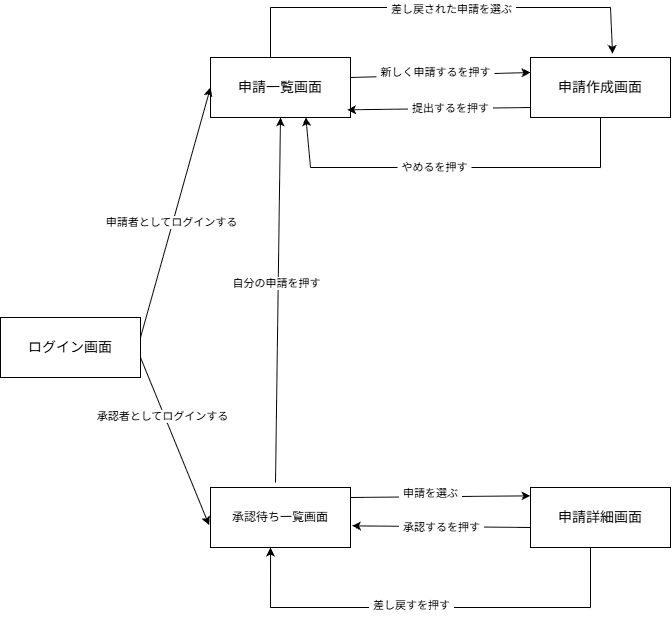

The diagram above was exported from draw.io. Its source (the exported page's mxGraphModel, read from the mxfile embedded in the PNG):
<mxGraphModel dx="764" dy="1139" grid="1" gridSize="10" guides="1" tooltips="1" connect="1" arrows="1" fold="1" page="1" pageScale="1" pageWidth="827" pageHeight="1169" math="0" shadow="0">
  <root>
    <mxCell id="0" />
    <mxCell id="1" parent="0" />
    <mxCell id="aQduq7dN-JRciLc1ZeBz-1" parent="1" style="rounded=0;whiteSpace=wrap;html=1;" value="&lt;font style=&quot;font-size: 14px;&quot;&gt;ログイン画面&lt;/font&gt;" vertex="1">
      <mxGeometry height="60" width="140" x="30" y="420" as="geometry" />
    </mxCell>
    <mxCell id="aQduq7dN-JRciLc1ZeBz-3" parent="1" style="rounded=0;whiteSpace=wrap;html=1;" value="&lt;font style=&quot;font-size: 14px;&quot;&gt;申請一覧画面&lt;/font&gt;" vertex="1">
      <mxGeometry height="60" width="140" x="240" y="160" as="geometry" />
    </mxCell>
    <mxCell id="aQduq7dN-JRciLc1ZeBz-4" parent="1" style="rounded=0;whiteSpace=wrap;html=1;" value="&lt;font style=&quot;font-size: 14px;&quot;&gt;申請作成画面&lt;/font&gt;" vertex="1">
      <mxGeometry height="60" width="140" x="560" y="160" as="geometry" />
    </mxCell>
    <mxCell id="aQduq7dN-JRciLc1ZeBz-5" parent="1" style="rounded=0;whiteSpace=wrap;html=1;" value="&lt;font style=&quot;font-size: 14px;&quot;&gt;申請詳細画面&lt;/font&gt;" vertex="1">
      <mxGeometry height="60" width="140" x="560" y="590" as="geometry" />
    </mxCell>
    <mxCell id="aQduq7dN-JRciLc1ZeBz-6" parent="1" style="rounded=0;whiteSpace=wrap;html=1;" value="承認待ち一覧画面" vertex="1">
      <mxGeometry height="60" width="140" x="240" y="590" as="geometry" />
    </mxCell>
    <mxCell id="aQduq7dN-JRciLc1ZeBz-7" edge="1" parent="1" style="endArrow=classic;html=1;rounded=0;defaultLabelBackgroundColor=page;labelPadding=0 4;entryX=0;entryY=0.5;entryDx=0;entryDy=0;" target="aQduq7dN-JRciLc1ZeBz-3" value="">
      <mxGeometry height="50" relative="1" width="50" as="geometry">
        <mxPoint x="170" y="440" as="sourcePoint" />
        <mxPoint x="220" y="390" as="targetPoint" />
      </mxGeometry>
    </mxCell>
    <mxCell id="aQduq7dN-JRciLc1ZeBz-8" connectable="0" parent="aQduq7dN-JRciLc1ZeBz-7" style="edgeLabel;html=1;align=center;verticalAlign=middle;resizable=0;points=[];inheritText=1;defaultLabelBackgroundColor=page;labelPadding=0 4;" value="申請者としてログインする" vertex="1">
      <mxGeometry relative="1" x="-0.0846" y="2" as="geometry">
        <mxPoint as="offset" />
      </mxGeometry>
    </mxCell>
    <mxCell id="aQduq7dN-JRciLc1ZeBz-9" edge="1" parent="1" style="endArrow=classic;html=1;rounded=0;defaultLabelBackgroundColor=page;labelPadding=0 4;entryX=-0.01;entryY=0.628;entryDx=0;entryDy=0;entryPerimeter=0;" target="aQduq7dN-JRciLc1ZeBz-6" value="">
      <mxGeometry height="50" relative="1" width="50" as="geometry">
        <mxPoint x="170" y="460" as="sourcePoint" />
        <mxPoint x="220" y="410" as="targetPoint" />
      </mxGeometry>
    </mxCell>
    <mxCell id="aQduq7dN-JRciLc1ZeBz-10" connectable="0" parent="aQduq7dN-JRciLc1ZeBz-9" style="edgeLabel;html=1;align=center;verticalAlign=middle;resizable=0;points=[];inheritText=1;defaultLabelBackgroundColor=page;labelPadding=0 4;" value="承認者としてログインする" vertex="1">
      <mxGeometry relative="1" x="-0.3154" y="-2" as="geometry">
        <mxPoint as="offset" />
      </mxGeometry>
    </mxCell>
    <mxCell id="aQduq7dN-JRciLc1ZeBz-11" edge="1" parent="1" style="endArrow=classic;html=1;rounded=0;defaultLabelBackgroundColor=page;labelPadding=0 4;entryX=0.5;entryY=1;entryDx=0;entryDy=0;" target="aQduq7dN-JRciLc1ZeBz-3" value="">
      <mxGeometry height="50" relative="1" width="50" as="geometry">
        <mxPoint x="305" y="585" as="sourcePoint" />
        <mxPoint x="315" y="415" as="targetPoint" />
      </mxGeometry>
    </mxCell>
    <mxCell id="aQduq7dN-JRciLc1ZeBz-12" connectable="0" parent="aQduq7dN-JRciLc1ZeBz-11" style="edgeLabel;html=1;align=center;verticalAlign=middle;resizable=0;points=[];inheritText=1;defaultLabelBackgroundColor=page;labelPadding=0 4;" value="自分の申請を押す" vertex="1">
      <mxGeometry relative="1" x="0.0903" y="2" as="geometry">
        <mxPoint as="offset" />
      </mxGeometry>
    </mxCell>
    <mxCell id="aQduq7dN-JRciLc1ZeBz-13" edge="1" parent="1" style="endArrow=classic;html=1;rounded=0;defaultLabelBackgroundColor=page;labelPadding=0 4;entryX=0;entryY=0.139;entryDx=0;entryDy=0;entryPerimeter=0;" target="aQduq7dN-JRciLc1ZeBz-5" value="">
      <mxGeometry height="50" relative="1" width="50" as="geometry">
        <mxPoint x="380" y="600" as="sourcePoint" />
        <mxPoint x="430" y="550" as="targetPoint" />
      </mxGeometry>
    </mxCell>
    <mxCell id="aQduq7dN-JRciLc1ZeBz-14" connectable="0" parent="aQduq7dN-JRciLc1ZeBz-13" style="edgeLabel;html=1;align=center;verticalAlign=middle;resizable=0;points=[];inheritText=1;defaultLabelBackgroundColor=page;labelPadding=0 4;" value="申請を選ぶ" vertex="1">
      <mxGeometry relative="1" x="-0.4885" y="4" as="geometry">
        <mxPoint x="34" as="offset" />
      </mxGeometry>
    </mxCell>
    <mxCell id="aQduq7dN-JRciLc1ZeBz-15" edge="1" parent="1" style="endArrow=classic;html=1;rounded=0;defaultLabelBackgroundColor=page;labelPadding=0 4;entryX=1.01;entryY=0.639;entryDx=0;entryDy=0;entryPerimeter=0;" target="aQduq7dN-JRciLc1ZeBz-6" value="">
      <mxGeometry height="50" relative="1" width="50" as="geometry">
        <mxPoint x="560" y="630" as="sourcePoint" />
        <mxPoint x="610" y="580" as="targetPoint" />
      </mxGeometry>
    </mxCell>
    <mxCell id="aQduq7dN-JRciLc1ZeBz-16" connectable="0" parent="aQduq7dN-JRciLc1ZeBz-15" style="edgeLabel;html=1;align=center;verticalAlign=middle;resizable=0;points=[];inheritText=1;defaultLabelBackgroundColor=page;labelPadding=0 4;" value="承認するを押す" vertex="1">
      <mxGeometry relative="1" x="0.2096" y="-2" as="geometry">
        <mxPoint x="18" y="3" as="offset" />
      </mxGeometry>
    </mxCell>
    <mxCell id="aQduq7dN-JRciLc1ZeBz-17" edge="1" parent="1" style="endArrow=none;html=1;rounded=0;defaultLabelBackgroundColor=page;labelPadding=0 4;" value="">
      <mxGeometry height="50" relative="1" width="50" as="geometry">
        <mxPoint x="620" y="710" as="sourcePoint" />
        <mxPoint x="620" y="650" as="targetPoint" />
      </mxGeometry>
    </mxCell>
    <mxCell id="aQduq7dN-JRciLc1ZeBz-19" edge="1" parent="1" style="endArrow=none;html=1;rounded=0;defaultLabelBackgroundColor=page;labelPadding=0 4;" value="">
      <mxGeometry height="50" relative="1" width="50" as="geometry">
        <mxPoint x="300" y="710" as="sourcePoint" />
        <mxPoint x="620" y="710" as="targetPoint" />
      </mxGeometry>
    </mxCell>
    <mxCell id="aQduq7dN-JRciLc1ZeBz-21" connectable="0" parent="aQduq7dN-JRciLc1ZeBz-19" style="edgeLabel;html=1;align=center;verticalAlign=middle;resizable=0;points=[];inheritText=1;defaultLabelBackgroundColor=page;labelPadding=0 4;" value="差し戻すを押す" vertex="1">
      <mxGeometry relative="1" x="-0.2875" y="3" as="geometry">
        <mxPoint x="26" as="offset" />
      </mxGeometry>
    </mxCell>
    <mxCell id="aQduq7dN-JRciLc1ZeBz-20" edge="1" parent="1" style="endArrow=classic;html=1;rounded=0;defaultLabelBackgroundColor=page;labelPadding=0 4;entryX=0.429;entryY=1;entryDx=0;entryDy=0;entryPerimeter=0;" target="aQduq7dN-JRciLc1ZeBz-6" value="">
      <mxGeometry height="50" relative="1" width="50" as="geometry">
        <mxPoint x="300" y="710" as="sourcePoint" />
        <mxPoint x="350" y="660" as="targetPoint" />
      </mxGeometry>
    </mxCell>
    <mxCell id="aQduq7dN-JRciLc1ZeBz-22" edge="1" parent="1" style="endArrow=none;html=1;rounded=0;defaultLabelBackgroundColor=page;labelPadding=0 4;" value="">
      <mxGeometry height="50" relative="1" width="50" as="geometry">
        <mxPoint x="300" y="160" as="sourcePoint" />
        <mxPoint x="300" y="110" as="targetPoint" />
      </mxGeometry>
    </mxCell>
    <mxCell id="aQduq7dN-JRciLc1ZeBz-23" edge="1" parent="1" style="endArrow=none;html=1;rounded=0;defaultLabelBackgroundColor=page;labelPadding=0 4;" value="">
      <mxGeometry height="50" relative="1" width="50" as="geometry">
        <mxPoint x="300" y="110" as="sourcePoint" />
        <mxPoint x="640" y="110" as="targetPoint" />
      </mxGeometry>
    </mxCell>
    <mxCell id="aQduq7dN-JRciLc1ZeBz-25" connectable="0" parent="aQduq7dN-JRciLc1ZeBz-23" style="edgeLabel;html=1;align=center;verticalAlign=middle;resizable=0;points=[];inheritText=1;defaultLabelBackgroundColor=page;labelPadding=0 4;" value="差し戻された申請を選ぶ" vertex="1">
      <mxGeometry relative="1" x="-0.3" y="-1" as="geometry">
        <mxPoint x="61" as="offset" />
      </mxGeometry>
    </mxCell>
    <mxCell id="aQduq7dN-JRciLc1ZeBz-24" edge="1" parent="1" style="endArrow=classic;html=1;rounded=0;defaultLabelBackgroundColor=page;labelPadding=0 4;entryX=0.586;entryY=-0.061;entryDx=0;entryDy=0;entryPerimeter=0;" target="aQduq7dN-JRciLc1ZeBz-4" value="">
      <mxGeometry height="50" relative="1" width="50" as="geometry">
        <mxPoint x="640" y="110" as="sourcePoint" />
        <mxPoint x="690" y="60" as="targetPoint" />
      </mxGeometry>
    </mxCell>
    <mxCell id="aQduq7dN-JRciLc1ZeBz-26" edge="1" parent="1" style="endArrow=classic;html=1;rounded=0;defaultLabelBackgroundColor=page;labelPadding=0 4;entryX=0;entryY=0.25;entryDx=0;entryDy=0;" target="aQduq7dN-JRciLc1ZeBz-4" value="">
      <mxGeometry height="50" relative="1" width="50" as="geometry">
        <mxPoint x="380" y="180" as="sourcePoint" />
        <mxPoint x="430" y="130" as="targetPoint" />
      </mxGeometry>
    </mxCell>
    <mxCell id="aQduq7dN-JRciLc1ZeBz-27" connectable="0" parent="aQduq7dN-JRciLc1ZeBz-26" style="edgeLabel;html=1;align=center;verticalAlign=middle;resizable=0;points=[];inheritText=1;defaultLabelBackgroundColor=page;labelPadding=0 4;" value="新しく申請するを押す" vertex="1">
      <mxGeometry relative="1" x="-0.0547" y="3" as="geometry">
        <mxPoint as="offset" />
      </mxGeometry>
    </mxCell>
    <mxCell id="aQduq7dN-JRciLc1ZeBz-28" edge="1" parent="1" style="endArrow=classic;html=1;rounded=0;defaultLabelBackgroundColor=page;labelPadding=0 4;entryX=0.976;entryY=0.872;entryDx=0;entryDy=0;entryPerimeter=0;" target="aQduq7dN-JRciLc1ZeBz-3" value="">
      <mxGeometry height="50" relative="1" width="50" as="geometry">
        <mxPoint x="560" y="210" as="sourcePoint" />
        <mxPoint x="610" y="160" as="targetPoint" />
      </mxGeometry>
    </mxCell>
    <mxCell id="aQduq7dN-JRciLc1ZeBz-29" connectable="0" parent="aQduq7dN-JRciLc1ZeBz-28" style="edgeLabel;html=1;align=center;verticalAlign=middle;resizable=0;points=[];inheritText=1;defaultLabelBackgroundColor=page;labelPadding=0 4;" value="提出するを押す" vertex="1">
      <mxGeometry relative="1" x="0.3197" y="-1" as="geometry">
        <mxPoint x="41" as="offset" />
      </mxGeometry>
    </mxCell>
    <mxCell id="aQduq7dN-JRciLc1ZeBz-30" edge="1" parent="1" style="endArrow=none;html=1;rounded=0;defaultLabelBackgroundColor=page;labelPadding=0 4;" value="">
      <mxGeometry height="50" relative="1" width="50" as="geometry">
        <mxPoint x="630" y="270" as="sourcePoint" />
        <mxPoint x="630" y="220" as="targetPoint" />
      </mxGeometry>
    </mxCell>
    <mxCell id="aQduq7dN-JRciLc1ZeBz-31" edge="1" parent="1" style="endArrow=none;html=1;rounded=0;defaultLabelBackgroundColor=page;labelPadding=0 4;" value="">
      <mxGeometry height="50" relative="1" width="50" as="geometry">
        <mxPoint x="340" y="270" as="sourcePoint" />
        <mxPoint x="630" y="270" as="targetPoint" />
      </mxGeometry>
    </mxCell>
    <mxCell id="aQduq7dN-JRciLc1ZeBz-33" connectable="0" parent="aQduq7dN-JRciLc1ZeBz-31" style="edgeLabel;html=1;align=center;verticalAlign=middle;resizable=0;points=[];inheritText=1;defaultLabelBackgroundColor=page;labelPadding=0 4;" value="やめるを押す" vertex="1">
      <mxGeometry relative="1" x="-0.1517" y="1" as="geometry">
        <mxPoint as="offset" />
      </mxGeometry>
    </mxCell>
    <mxCell id="aQduq7dN-JRciLc1ZeBz-32" edge="1" parent="1" style="endArrow=classic;html=1;rounded=0;defaultLabelBackgroundColor=page;labelPadding=0 4;entryX=0.681;entryY=0.994;entryDx=0;entryDy=0;entryPerimeter=0;" target="aQduq7dN-JRciLc1ZeBz-3" value="">
      <mxGeometry height="50" relative="1" width="50" as="geometry">
        <mxPoint x="340" y="270" as="sourcePoint" />
        <mxPoint x="390" y="220" as="targetPoint" />
      </mxGeometry>
    </mxCell>
  </root>
</mxGraphModel>